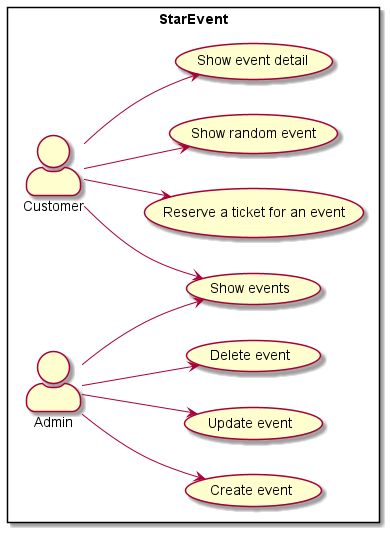

The diagram above was rendered by PlantUML. Its source (embedded in the PNG):
@startuml
skinparam actorStyle awesome
left to right direction
rectangle StarEvent {
    :Customer:
    Customer --> (Show events)
    Customer --> (Show event detail)
    Customer --> (Reserve a ticket for an event)
    Customer --> (Show random event)

    :Admin:
    Admin --> (Show events)
    Admin --> (Create event)
    Admin --> (Update event)
    Admin --> (Delete event)
}
@enduml